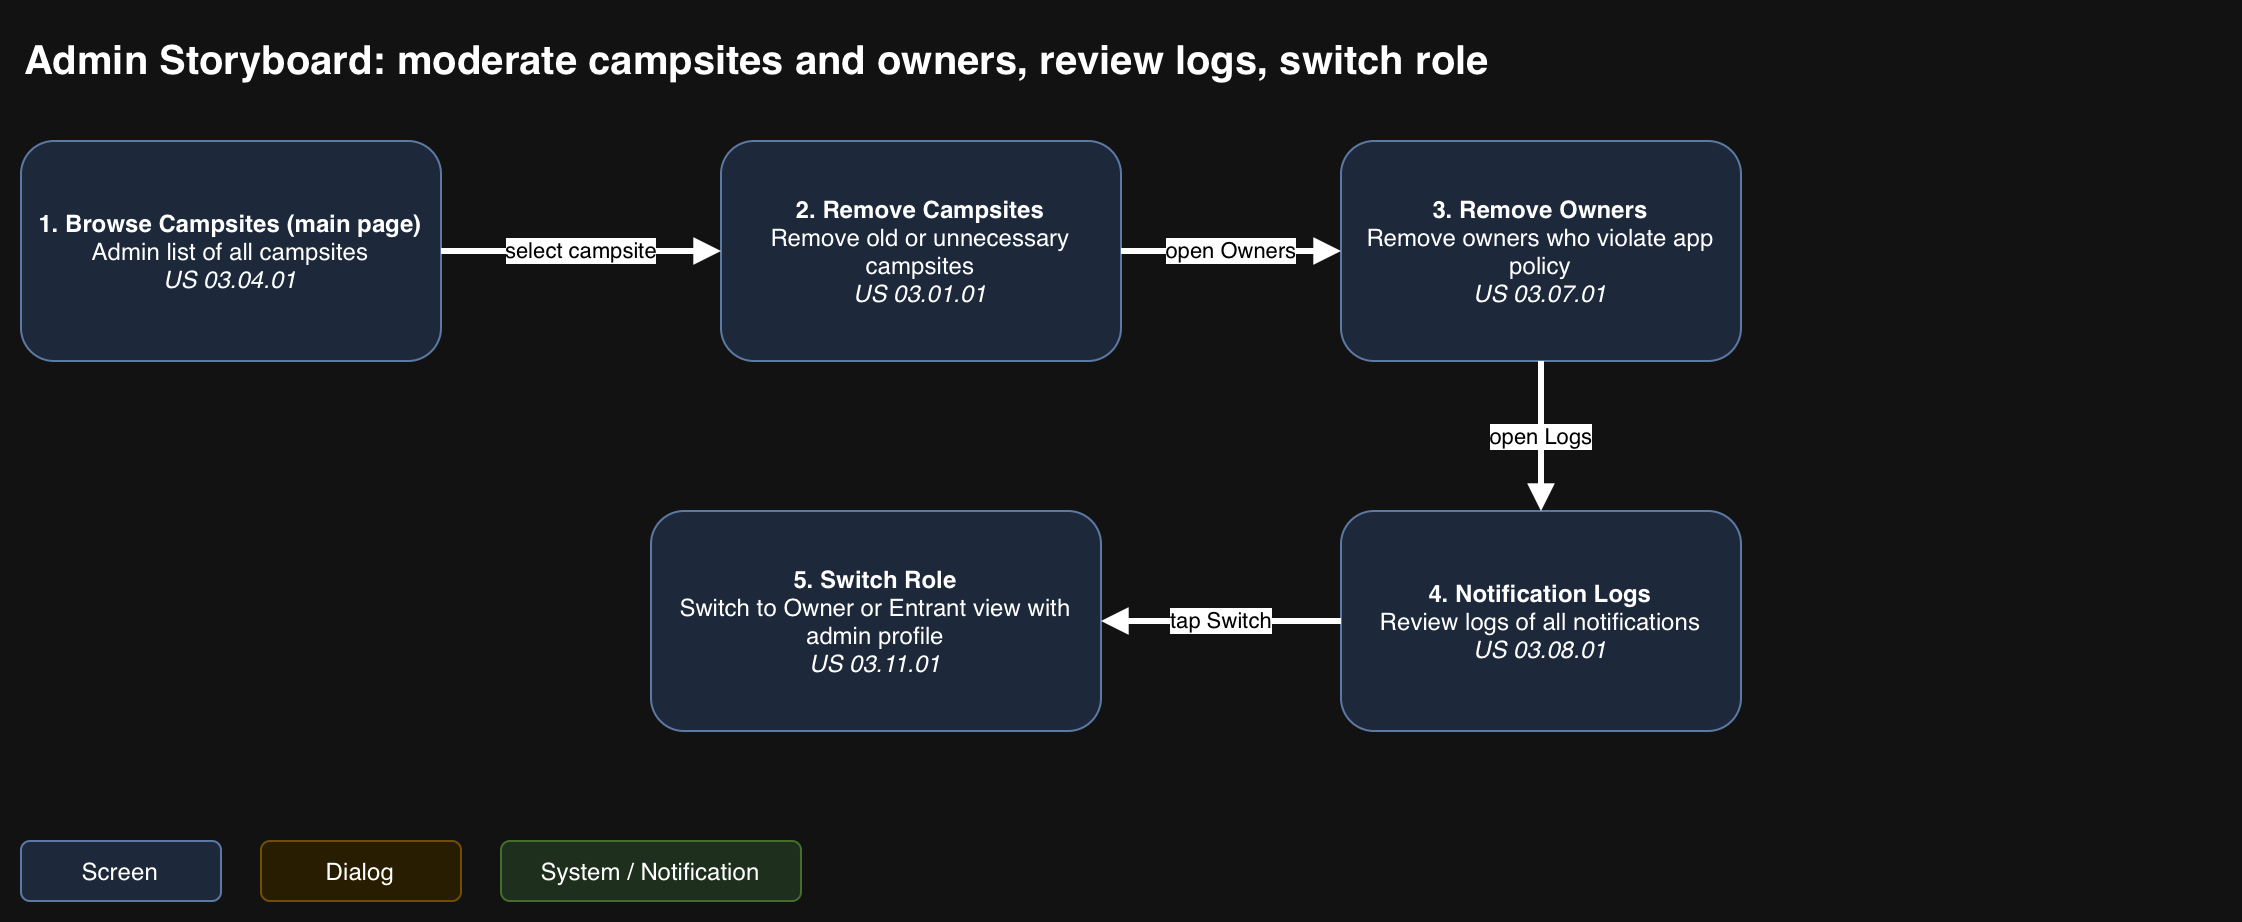

The diagram above was exported from draw.io. Its source (the exported page's mxGraphModel, read from the mxfile embedded in the PNG):
<mxGraphModel dx="1143" dy="797" grid="1" gridSize="10" guides="1" tooltips="1" connect="1" arrows="1" fold="1" page="1" pageScale="1" pageWidth="1500" pageHeight="530" math="0" shadow="0">
  <root>
    <mxCell id="0" />
    <mxCell id="1" parent="0" />
    <mxCell id="title" parent="1" style="text;html=1;fontSize=20;fontStyle=1;align=left;verticalAlign=middle;" value="Admin Storyboard: moderate campsites and owners, review logs, switch role" vertex="1">
      <mxGeometry height="40" width="1100" x="40" y="20" as="geometry" />
    </mxCell>
    <mxCell id="n0" parent="1" style="rounded=1;whiteSpace=wrap;html=1;fillColor=#dae8fc;strokeColor=#6c8ebf;" value="&lt;b&gt;1. Browse Campsites (main page)&lt;/b&gt;&lt;br&gt;Admin list of all campsites&lt;br&gt;&lt;i&gt;US 03.04.01&lt;/i&gt;" vertex="1">
      <mxGeometry height="110" width="210" x="40" y="80" as="geometry" />
    </mxCell>
    <mxCell id="n1" parent="1" style="rounded=1;whiteSpace=wrap;html=1;fillColor=#dae8fc;strokeColor=#6c8ebf;" value="&lt;b&gt;2. Remove Campsites&lt;/b&gt;&lt;br&gt;Remove old or unnecessary campsites&lt;br&gt;&lt;i&gt;US 03.01.01&lt;/i&gt;" vertex="1">
      <mxGeometry height="110" width="200" x="390" y="80" as="geometry" />
    </mxCell>
    <mxCell id="n2" parent="1" style="rounded=1;whiteSpace=wrap;html=1;fillColor=#dae8fc;strokeColor=#6c8ebf;" value="&lt;b&gt;3. Remove Owners&lt;/b&gt;&lt;br&gt;Remove owners who violate app policy&lt;br&gt;&lt;i&gt;US 03.07.01&lt;/i&gt;" vertex="1">
      <mxGeometry height="110" width="200" x="700" y="80" as="geometry" />
    </mxCell>
    <mxCell id="n3" parent="1" style="rounded=1;whiteSpace=wrap;html=1;fillColor=#dae8fc;strokeColor=#6c8ebf;" value="&lt;b&gt;4. Notification Logs&lt;/b&gt;&lt;br&gt;Review logs of all notifications&lt;br&gt;&lt;i&gt;US 03.08.01&lt;/i&gt;" vertex="1">
      <mxGeometry height="110" width="200" x="700" y="265" as="geometry" />
    </mxCell>
    <mxCell id="n4" parent="1" style="rounded=1;whiteSpace=wrap;html=1;fillColor=#dae8fc;strokeColor=#6c8ebf;" value="&lt;b&gt;5. Switch Role&lt;/b&gt;&lt;br&gt;Switch to Owner or Entrant view with admin profile&lt;br&gt;&lt;i&gt;US 03.11.01&lt;/i&gt;" vertex="1">
      <mxGeometry height="110" width="225" x="355" y="265" as="geometry" />
    </mxCell>
    <mxCell id="e0" edge="1" parent="1" source="n0" style="edgeStyle=orthogonalEdgeStyle;rounded=1;html=1;endArrow=block;fontFamily=Helvetica;fontSize=11;fontColor=light-dark(#000000,#000000);fontStyle=0;align=center;verticalAlign=middle;labelBackgroundColor=light-dark(#FFFFFF,#FFFFFF);exitX=1;exitY=0.5;entryX=0;entryY=0.5;strokeWidth=3;" target="n1" value="select campsite">
      <mxGeometry relative="1" as="geometry" />
    </mxCell>
    <mxCell id="e1" edge="1" parent="1" source="n1" style="edgeStyle=orthogonalEdgeStyle;rounded=1;html=1;endArrow=block;fontFamily=Helvetica;fontSize=11;fontColor=light-dark(#000000,#000000);fontStyle=0;align=center;verticalAlign=middle;labelBackgroundColor=light-dark(#FFFFFF,#FFFFFF);exitX=1;exitY=0.5;entryX=0;entryY=0.5;strokeColor=default;strokeWidth=3;" target="n2" value="open Owners">
      <mxGeometry relative="1" as="geometry" />
    </mxCell>
    <mxCell id="e2" edge="1" parent="1" source="n2" style="edgeStyle=orthogonalEdgeStyle;rounded=1;html=1;endArrow=block;fontFamily=Helvetica;fontSize=11;fontColor=light-dark(#000000,#000000);fontStyle=0;align=center;verticalAlign=middle;labelBackgroundColor=light-dark(#FFFFFF,#FFFFFF);strokeColor=default;strokeWidth=3;" target="n3" value="open Logs">
      <mxGeometry relative="1" as="geometry" />
    </mxCell>
    <mxCell id="e3" edge="1" parent="1" source="n3" style="edgeStyle=orthogonalEdgeStyle;rounded=1;html=1;endArrow=block;fontFamily=Helvetica;fontSize=11;fontColor=light-dark(#000000,#000000);fontStyle=0;align=center;verticalAlign=middle;labelBackgroundColor=light-dark(#FFFFFF,#FFFFFF);entryX=1;entryY=0.5;strokeColor=default;strokeWidth=3;entryDx=0;entryDy=0;" target="n4" value="tap Switch">
      <mxGeometry relative="1" as="geometry">
        <mxPoint as="offset" />
      </mxGeometry>
    </mxCell>
    <mxCell id="lg0" parent="1" style="rounded=1;whiteSpace=wrap;html=1;fillColor=#dae8fc;strokeColor=#6c8ebf;" value="Screen" vertex="1">
      <mxGeometry height="30" width="100" x="40" y="430" as="geometry" />
    </mxCell>
    <mxCell id="lg1" parent="1" style="rounded=1;whiteSpace=wrap;html=1;fillColor=#fff2cc;strokeColor=#d6b656;" value="Dialog" vertex="1">
      <mxGeometry height="30" width="100" x="160" y="430" as="geometry" />
    </mxCell>
    <mxCell id="lg2" parent="1" style="rounded=1;whiteSpace=wrap;html=1;fillColor=#d5e8d4;strokeColor=#82b366;" value="System / Notification" vertex="1">
      <mxGeometry height="30" width="150" x="280" y="430" as="geometry" />
    </mxCell>
  </root>
</mxGraphModel>